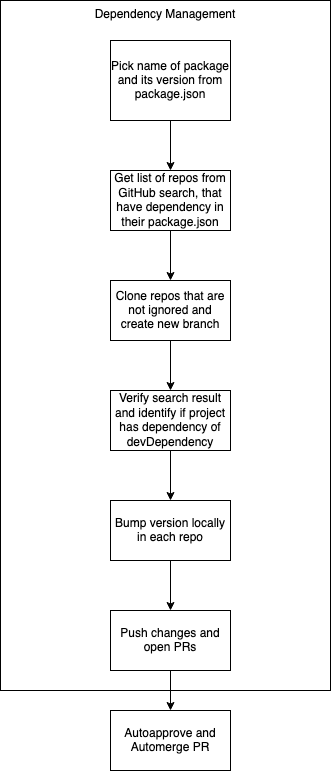

The diagram above was exported from draw.io. Its source (the exported page's mxGraphModel, read from the mxfile embedded in the PNG):
<mxGraphModel dx="791" dy="1191" grid="1" gridSize="10" guides="1" tooltips="1" connect="1" arrows="1" fold="1" page="1" pageScale="1" pageWidth="850" pageHeight="1100" math="0" shadow="0">
  <root>
    <mxCell id="0" />
    <mxCell id="1" parent="0" />
    <mxCell id="Clgq8PuNaVaRELEDwi7f-2" style="edgeStyle=orthogonalEdgeStyle;rounded=0;orthogonalLoop=1;jettySize=auto;html=1;entryX=0.5;entryY=0;entryDx=0;entryDy=0;" parent="1" source="aqfWtT1JRrtcTzrCs9ad-1" target="aqfWtT1JRrtcTzrCs9ad-16" edge="1">
      <mxGeometry relative="1" as="geometry">
        <mxPoint x="350" y="270" as="targetPoint" />
      </mxGeometry>
    </mxCell>
    <mxCell id="Ausd-NfAyNHUL4TtE1QD-1" value="&lt;div&gt;&lt;br&gt;&lt;/div&gt;&lt;div&gt;&lt;br&gt;&lt;/div&gt;" style="edgeLabel;html=1;align=center;verticalAlign=middle;resizable=0;points=[];" parent="Clgq8PuNaVaRELEDwi7f-2" vertex="1" connectable="0">
      <mxGeometry x="-0.0571" y="-3" relative="1" as="geometry">
        <mxPoint as="offset" />
      </mxGeometry>
    </mxCell>
    <mxCell id="aqfWtT1JRrtcTzrCs9ad-1" value="Pick name of package and its version from package.json" style="rounded=0;whiteSpace=wrap;html=1;" parent="1" vertex="1">
      <mxGeometry x="290" y="90" width="120" height="80" as="geometry" />
    </mxCell>
    <mxCell id="aqfWtT1JRrtcTzrCs9ad-23" style="edgeStyle=orthogonalEdgeStyle;rounded=0;orthogonalLoop=1;jettySize=auto;html=1;exitX=0.5;exitY=1;exitDx=0;exitDy=0;entryX=0.5;entryY=0;entryDx=0;entryDy=0;" parent="1" source="aqfWtT1JRrtcTzrCs9ad-16" target="aqfWtT1JRrtcTzrCs9ad-22" edge="1">
      <mxGeometry relative="1" as="geometry">
        <mxPoint x="321" y="460" as="targetPoint" />
      </mxGeometry>
    </mxCell>
    <mxCell id="aqfWtT1JRrtcTzrCs9ad-16" value="&lt;div&gt;&lt;font style=&quot;font-size: 12px&quot;&gt;Get list of repos from GitHub search, that have dependency in their package.json&lt;/font&gt;&lt;br&gt;&lt;/div&gt;" style="rounded=0;whiteSpace=wrap;html=1;" parent="1" vertex="1">
      <mxGeometry x="290" y="220" width="120" height="60" as="geometry" />
    </mxCell>
    <mxCell id="aqfWtT1JRrtcTzrCs9ad-22" value="Clone repos that are not ignored and create new branch" style="rounded=0;whiteSpace=wrap;html=1;" parent="1" vertex="1">
      <mxGeometry x="290" y="330" width="120" height="60" as="geometry" />
    </mxCell>
    <mxCell id="aqfWtT1JRrtcTzrCs9ad-29" style="edgeStyle=orthogonalEdgeStyle;rounded=0;orthogonalLoop=1;jettySize=auto;html=1;exitX=0.5;exitY=1;exitDx=0;exitDy=0;entryX=0.5;entryY=0;entryDx=0;entryDy=0;" parent="1" target="aqfWtT1JRrtcTzrCs9ad-27" edge="1">
      <mxGeometry relative="1" as="geometry">
        <mxPoint x="350" y="390" as="sourcePoint" />
      </mxGeometry>
    </mxCell>
    <mxCell id="aqfWtT1JRrtcTzrCs9ad-30" style="edgeStyle=orthogonalEdgeStyle;rounded=0;orthogonalLoop=1;jettySize=auto;html=1;exitX=0.5;exitY=1;exitDx=0;exitDy=0;entryX=0.5;entryY=0;entryDx=0;entryDy=0;" parent="1" source="aqfWtT1JRrtcTzrCs9ad-27" target="Q-ozrYTilqeBAUMI9kCM-1" edge="1">
      <mxGeometry relative="1" as="geometry" />
    </mxCell>
    <mxCell id="aqfWtT1JRrtcTzrCs9ad-27" value="Verify search result and identify if project has dependency of devDependency" style="rounded=0;whiteSpace=wrap;html=1;" parent="1" vertex="1">
      <mxGeometry x="290" y="440" width="120" height="60" as="geometry" />
    </mxCell>
    <mxCell id="aqfWtT1JRrtcTzrCs9ad-33" style="edgeStyle=orthogonalEdgeStyle;rounded=0;orthogonalLoop=1;jettySize=auto;html=1;exitX=0.5;exitY=1;exitDx=0;exitDy=0;entryX=0.5;entryY=0;entryDx=0;entryDy=0;" parent="1" source="aqfWtT1JRrtcTzrCs9ad-28" target="aqfWtT1JRrtcTzrCs9ad-32" edge="1">
      <mxGeometry relative="1" as="geometry" />
    </mxCell>
    <mxCell id="aqfWtT1JRrtcTzrCs9ad-28" value="Push changes and open PRs" style="rounded=0;whiteSpace=wrap;html=1;" parent="1" vertex="1">
      <mxGeometry x="290" y="660" width="120" height="60" as="geometry" />
    </mxCell>
    <mxCell id="aqfWtT1JRrtcTzrCs9ad-31" value="&lt;div align=&quot;center&quot;&gt;Dependency Management&lt;/div&gt;" style="rounded=0;whiteSpace=wrap;html=1;fillColor=none;align=center;verticalAlign=top;horizontal=1;" parent="1" vertex="1">
      <mxGeometry x="180" y="50" width="330" height="690" as="geometry" />
    </mxCell>
    <mxCell id="aqfWtT1JRrtcTzrCs9ad-32" value="Autoapprove and Automerge PR" style="rounded=0;whiteSpace=wrap;html=1;fillColor=none;" parent="1" vertex="1">
      <mxGeometry x="290" y="760" width="120" height="60" as="geometry" />
    </mxCell>
    <mxCell id="Q-ozrYTilqeBAUMI9kCM-2" value="" style="edgeStyle=orthogonalEdgeStyle;rounded=0;orthogonalLoop=1;jettySize=auto;html=1;" edge="1" parent="1" source="Q-ozrYTilqeBAUMI9kCM-1" target="aqfWtT1JRrtcTzrCs9ad-28">
      <mxGeometry relative="1" as="geometry" />
    </mxCell>
    <mxCell id="Q-ozrYTilqeBAUMI9kCM-1" value="&lt;div&gt;Bump version locally in each repo&lt;/div&gt;" style="rounded=0;whiteSpace=wrap;html=1;fillColor=none;" vertex="1" parent="1">
      <mxGeometry x="290" y="550" width="120" height="60" as="geometry" />
    </mxCell>
  </root>
</mxGraphModel>